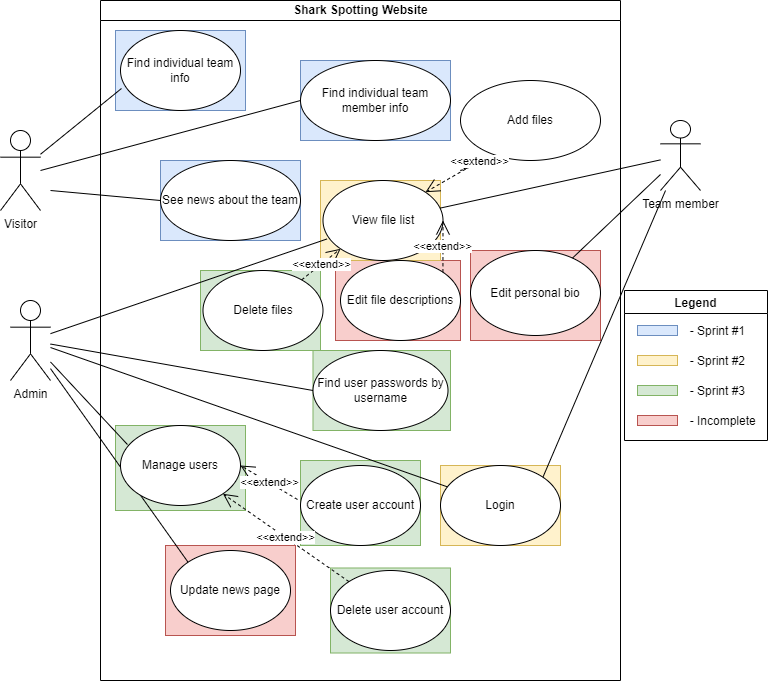

The diagram above was exported from draw.io. Its source (the exported page's mxGraphModel, read from the mxfile embedded in the PNG):
<mxGraphModel dx="1038" dy="571" grid="1" gridSize="10" guides="1" tooltips="1" connect="1" arrows="1" fold="1" page="1" pageScale="1" pageWidth="827" pageHeight="1169" math="0" shadow="0">
  <root>
    <mxCell id="0" />
    <mxCell id="1" parent="0" />
    <mxCell id="GaDma3-Cxb_6lGRc8AcJ-10" value="" style="rounded=0;whiteSpace=wrap;html=1;fillColor=#d5e8d4;strokeColor=#82b366;" vertex="1" parent="1">
      <mxGeometry x="175" y="465" width="130" height="85" as="geometry" />
    </mxCell>
    <mxCell id="dNxyNK7c78bLwvsdeMH5-11" value="Shark Spotting Website" style="swimlane;html=1;startSize=20;horizontal=1;containerType=tree;glass=0;" parent="1" vertex="1">
      <mxGeometry x="160" y="40" width="520" height="680" as="geometry" />
    </mxCell>
    <mxCell id="GaDma3-Cxb_6lGRc8AcJ-15" value="" style="rounded=0;whiteSpace=wrap;html=1;fillColor=#f8cecc;strokeColor=#b85450;" vertex="1" parent="dNxyNK7c78bLwvsdeMH5-11">
      <mxGeometry x="235" y="260" width="125" height="80" as="geometry" />
    </mxCell>
    <mxCell id="GaDma3-Cxb_6lGRc8AcJ-14" value="" style="rounded=0;whiteSpace=wrap;html=1;fillColor=#d5e8d4;strokeColor=#82b366;" vertex="1" parent="dNxyNK7c78bLwvsdeMH5-11">
      <mxGeometry x="212.5" y="350" width="137.5" height="80" as="geometry" />
    </mxCell>
    <mxCell id="GaDma3-Cxb_6lGRc8AcJ-13" value="" style="rounded=0;whiteSpace=wrap;html=1;fillColor=#d5e8d4;strokeColor=#82b366;" vertex="1" parent="dNxyNK7c78bLwvsdeMH5-11">
      <mxGeometry x="100" y="270" width="120" height="80" as="geometry" />
    </mxCell>
    <mxCell id="GaDma3-Cxb_6lGRc8AcJ-12" value="" style="rounded=0;whiteSpace=wrap;html=1;fillColor=#d5e8d4;strokeColor=#82b366;" vertex="1" parent="dNxyNK7c78bLwvsdeMH5-11">
      <mxGeometry x="230" y="567.5" width="120" height="85" as="geometry" />
    </mxCell>
    <mxCell id="GaDma3-Cxb_6lGRc8AcJ-11" value="" style="rounded=0;whiteSpace=wrap;html=1;fillColor=#d5e8d4;strokeColor=#82b366;" vertex="1" parent="dNxyNK7c78bLwvsdeMH5-11">
      <mxGeometry x="200" y="460" width="120" height="85" as="geometry" />
    </mxCell>
    <mxCell id="GaDma3-Cxb_6lGRc8AcJ-9" value="" style="rounded=0;whiteSpace=wrap;html=1;fillColor=#f8cecc;strokeColor=#b85450;" vertex="1" parent="dNxyNK7c78bLwvsdeMH5-11">
      <mxGeometry x="65" y="545" width="130" height="90" as="geometry" />
    </mxCell>
    <mxCell id="GaDma3-Cxb_6lGRc8AcJ-8" value="" style="rounded=0;whiteSpace=wrap;html=1;fillColor=#f8cecc;strokeColor=#b85450;" vertex="1" parent="dNxyNK7c78bLwvsdeMH5-11">
      <mxGeometry x="370" y="250" width="130" height="90" as="geometry" />
    </mxCell>
    <mxCell id="GaDma3-Cxb_6lGRc8AcJ-6" value="" style="rounded=0;whiteSpace=wrap;html=1;fillColor=#fff2cc;strokeColor=#d6b656;" vertex="1" parent="dNxyNK7c78bLwvsdeMH5-11">
      <mxGeometry x="340" y="465" width="120" height="80" as="geometry" />
    </mxCell>
    <mxCell id="GaDma3-Cxb_6lGRc8AcJ-5" value="" style="rounded=0;whiteSpace=wrap;html=1;fillColor=#fff2cc;strokeColor=#d6b656;" vertex="1" parent="dNxyNK7c78bLwvsdeMH5-11">
      <mxGeometry x="220" y="180" width="120" height="80" as="geometry" />
    </mxCell>
    <mxCell id="GaDma3-Cxb_6lGRc8AcJ-3" value="" style="rounded=0;whiteSpace=wrap;html=1;fillColor=#dae8fc;strokeColor=#6c8ebf;" vertex="1" parent="dNxyNK7c78bLwvsdeMH5-11">
      <mxGeometry x="60" y="160" width="140" height="80" as="geometry" />
    </mxCell>
    <mxCell id="GaDma3-Cxb_6lGRc8AcJ-4" value="" style="rounded=0;whiteSpace=wrap;html=1;fillColor=#dae8fc;strokeColor=#6c8ebf;" vertex="1" parent="dNxyNK7c78bLwvsdeMH5-11">
      <mxGeometry x="200" y="60" width="150" height="80" as="geometry" />
    </mxCell>
    <mxCell id="GaDma3-Cxb_6lGRc8AcJ-2" value="" style="rounded=0;whiteSpace=wrap;html=1;fillColor=#dae8fc;strokeColor=#6c8ebf;" vertex="1" parent="dNxyNK7c78bLwvsdeMH5-11">
      <mxGeometry x="15" y="30" width="130" height="80" as="geometry" />
    </mxCell>
    <mxCell id="qgqeaup8MHFDbKRRuk7_-4" value="Find individual team member info" style="ellipse;whiteSpace=wrap;html=1;" parent="dNxyNK7c78bLwvsdeMH5-11" vertex="1">
      <mxGeometry x="200" y="60" width="150" height="80" as="geometry" />
    </mxCell>
    <mxCell id="qgqeaup8MHFDbKRRuk7_-6" value="See news about the team" style="ellipse;whiteSpace=wrap;html=1;" parent="dNxyNK7c78bLwvsdeMH5-11" vertex="1">
      <mxGeometry x="60" y="160" width="140" height="80" as="geometry" />
    </mxCell>
    <mxCell id="qgqeaup8MHFDbKRRuk7_-12" value="Add files" style="ellipse;whiteSpace=wrap;html=1;" parent="dNxyNK7c78bLwvsdeMH5-11" vertex="1">
      <mxGeometry x="360" y="80" width="140" height="80" as="geometry" />
    </mxCell>
    <mxCell id="qgqeaup8MHFDbKRRuk7_-17" value="Create user account" style="ellipse;whiteSpace=wrap;html=1;" parent="dNxyNK7c78bLwvsdeMH5-11" vertex="1">
      <mxGeometry x="200" y="465" width="120" height="80" as="geometry" />
    </mxCell>
    <mxCell id="qgqeaup8MHFDbKRRuk7_-19" value="Find user passwords by username" style="ellipse;whiteSpace=wrap;html=1;" parent="dNxyNK7c78bLwvsdeMH5-11" vertex="1">
      <mxGeometry x="212.5" y="350" width="135" height="80" as="geometry" />
    </mxCell>
    <mxCell id="qgqeaup8MHFDbKRRuk7_-21" value="View file list" style="ellipse;whiteSpace=wrap;html=1;" parent="dNxyNK7c78bLwvsdeMH5-11" vertex="1">
      <mxGeometry x="222.5" y="180" width="120" height="80" as="geometry" />
    </mxCell>
    <mxCell id="qgqeaup8MHFDbKRRuk7_-23" value="Update news page" style="ellipse;whiteSpace=wrap;html=1;" parent="dNxyNK7c78bLwvsdeMH5-11" vertex="1">
      <mxGeometry x="70" y="550" width="120" height="80" as="geometry" />
    </mxCell>
    <mxCell id="qgqeaup8MHFDbKRRuk7_-26" value="Edit personal bio" style="ellipse;whiteSpace=wrap;html=1;" parent="dNxyNK7c78bLwvsdeMH5-11" vertex="1">
      <mxGeometry x="370" y="250" width="130" height="85" as="geometry" />
    </mxCell>
    <mxCell id="qgqeaup8MHFDbKRRuk7_-30" value="Find individual team info" style="ellipse;whiteSpace=wrap;html=1;" parent="dNxyNK7c78bLwvsdeMH5-11" vertex="1">
      <mxGeometry x="20" y="30" width="120" height="80" as="geometry" />
    </mxCell>
    <mxCell id="qgqeaup8MHFDbKRRuk7_-32" value="Login" style="ellipse;whiteSpace=wrap;html=1;" parent="dNxyNK7c78bLwvsdeMH5-11" vertex="1">
      <mxGeometry x="340" y="465" width="120" height="80" as="geometry" />
    </mxCell>
    <mxCell id="qgqeaup8MHFDbKRRuk7_-36" value="&amp;lt;&amp;lt;extend&amp;gt;&amp;gt;" style="endArrow=open;endSize=12;dashed=1;html=1;rounded=0;entryX=1;entryY=0;entryDx=0;entryDy=0;exitX=0.257;exitY=0.963;exitDx=0;exitDy=0;exitPerimeter=0;" parent="dNxyNK7c78bLwvsdeMH5-11" source="qgqeaup8MHFDbKRRuk7_-12" target="qgqeaup8MHFDbKRRuk7_-21" edge="1">
      <mxGeometry width="160" relative="1" as="geometry">
        <mxPoint x="310" y="170" as="sourcePoint" />
        <mxPoint x="480" y="190" as="targetPoint" />
        <Array as="points">
          <mxPoint x="360" y="170" />
          <mxPoint x="380" y="160" />
        </Array>
      </mxGeometry>
    </mxCell>
    <mxCell id="qgqeaup8MHFDbKRRuk7_-37" value="Delete user account" style="ellipse;whiteSpace=wrap;html=1;" parent="dNxyNK7c78bLwvsdeMH5-11" vertex="1">
      <mxGeometry x="230" y="570" width="120" height="80" as="geometry" />
    </mxCell>
    <mxCell id="qgqeaup8MHFDbKRRuk7_-38" value="Delete files" style="ellipse;whiteSpace=wrap;html=1;" parent="dNxyNK7c78bLwvsdeMH5-11" vertex="1">
      <mxGeometry x="102.5" y="270" width="120" height="80" as="geometry" />
    </mxCell>
    <mxCell id="qgqeaup8MHFDbKRRuk7_-39" value="Edit file descriptions" style="ellipse;whiteSpace=wrap;html=1;" parent="dNxyNK7c78bLwvsdeMH5-11" vertex="1">
      <mxGeometry x="240" y="260" width="120" height="80" as="geometry" />
    </mxCell>
    <mxCell id="qgqeaup8MHFDbKRRuk7_-43" value="&amp;lt;&amp;lt;extend&amp;gt;&amp;gt;" style="endArrow=open;endSize=12;dashed=1;html=1;rounded=0;entryX=0;entryY=1;entryDx=0;entryDy=0;" parent="dNxyNK7c78bLwvsdeMH5-11" source="qgqeaup8MHFDbKRRuk7_-38" target="qgqeaup8MHFDbKRRuk7_-21" edge="1">
      <mxGeometry width="160" relative="1" as="geometry">
        <mxPoint x="82.5" y="270" as="sourcePoint" />
        <mxPoint x="242.5" y="270" as="targetPoint" />
      </mxGeometry>
    </mxCell>
    <mxCell id="qgqeaup8MHFDbKRRuk7_-44" value="&amp;lt;&amp;lt;extend&amp;gt;&amp;gt;" style="endArrow=open;endSize=12;dashed=1;html=1;rounded=0;exitX=1;exitY=0;exitDx=0;exitDy=0;entryX=1;entryY=0.5;entryDx=0;entryDy=0;" parent="dNxyNK7c78bLwvsdeMH5-11" source="qgqeaup8MHFDbKRRuk7_-39" target="qgqeaup8MHFDbKRRuk7_-21" edge="1">
      <mxGeometry width="160" relative="1" as="geometry">
        <mxPoint x="350" y="230" as="sourcePoint" />
        <mxPoint x="510" y="230" as="targetPoint" />
      </mxGeometry>
    </mxCell>
    <mxCell id="qgqeaup8MHFDbKRRuk7_-1" value="Visitor" style="shape=umlActor;verticalLabelPosition=bottom;verticalAlign=top;html=1;outlineConnect=0;" parent="1" vertex="1">
      <mxGeometry x="60" y="170" width="40" height="80" as="geometry" />
    </mxCell>
    <mxCell id="qgqeaup8MHFDbKRRuk7_-2" value="Admin" style="shape=umlActor;verticalLabelPosition=bottom;verticalAlign=top;html=1;outlineConnect=0;" parent="1" vertex="1">
      <mxGeometry x="70" y="340" width="40" height="80" as="geometry" />
    </mxCell>
    <mxCell id="qgqeaup8MHFDbKRRuk7_-5" value="" style="endArrow=none;html=1;rounded=0;entryX=0;entryY=0.5;entryDx=0;entryDy=0;" parent="1" target="qgqeaup8MHFDbKRRuk7_-4" edge="1">
      <mxGeometry width="50" height="50" relative="1" as="geometry">
        <mxPoint x="100" y="210" as="sourcePoint" />
        <mxPoint x="320" y="185" as="targetPoint" />
      </mxGeometry>
    </mxCell>
    <mxCell id="qgqeaup8MHFDbKRRuk7_-7" value="" style="endArrow=none;html=1;rounded=0;entryX=0;entryY=0.5;entryDx=0;entryDy=0;" parent="1" target="qgqeaup8MHFDbKRRuk7_-6" edge="1">
      <mxGeometry width="50" height="50" relative="1" as="geometry">
        <mxPoint x="110" y="230" as="sourcePoint" />
        <mxPoint x="210" y="280" as="targetPoint" />
      </mxGeometry>
    </mxCell>
    <mxCell id="qgqeaup8MHFDbKRRuk7_-14" value="Team member" style="shape=umlActor;verticalLabelPosition=bottom;verticalAlign=top;html=1;outlineConnect=0;" parent="1" vertex="1">
      <mxGeometry x="720" y="160" width="40" height="70" as="geometry" />
    </mxCell>
    <mxCell id="qgqeaup8MHFDbKRRuk7_-20" value="" style="endArrow=none;html=1;rounded=0;entryX=0;entryY=0.5;entryDx=0;entryDy=0;" parent="1" source="qgqeaup8MHFDbKRRuk7_-2" target="qgqeaup8MHFDbKRRuk7_-19" edge="1">
      <mxGeometry width="50" height="50" relative="1" as="geometry">
        <mxPoint x="210" y="500" as="sourcePoint" />
        <mxPoint x="260" y="450" as="targetPoint" />
        <Array as="points" />
      </mxGeometry>
    </mxCell>
    <mxCell id="qgqeaup8MHFDbKRRuk7_-22" value="" style="endArrow=none;html=1;rounded=0;" parent="1" source="qgqeaup8MHFDbKRRuk7_-21" target="qgqeaup8MHFDbKRRuk7_-14" edge="1">
      <mxGeometry width="50" height="50" relative="1" as="geometry">
        <mxPoint x="610" y="230" as="sourcePoint" />
        <mxPoint x="660" y="180" as="targetPoint" />
      </mxGeometry>
    </mxCell>
    <mxCell id="qgqeaup8MHFDbKRRuk7_-24" value="" style="endArrow=none;html=1;rounded=0;entryX=0.033;entryY=0.731;entryDx=0;entryDy=0;entryPerimeter=0;" parent="1" source="qgqeaup8MHFDbKRRuk7_-2" target="qgqeaup8MHFDbKRRuk7_-21" edge="1">
      <mxGeometry width="50" height="50" relative="1" as="geometry">
        <mxPoint x="400" y="340" as="sourcePoint" />
        <mxPoint x="450" y="290" as="targetPoint" />
      </mxGeometry>
    </mxCell>
    <mxCell id="qgqeaup8MHFDbKRRuk7_-25" value="" style="endArrow=none;html=1;rounded=0;entryX=0;entryY=0;entryDx=0;entryDy=0;" parent="1" source="qgqeaup8MHFDbKRRuk7_-2" target="qgqeaup8MHFDbKRRuk7_-23" edge="1">
      <mxGeometry width="50" height="50" relative="1" as="geometry">
        <mxPoint x="170" y="410" as="sourcePoint" />
        <mxPoint x="220" y="360" as="targetPoint" />
      </mxGeometry>
    </mxCell>
    <mxCell id="qgqeaup8MHFDbKRRuk7_-29" value="" style="endArrow=none;html=1;rounded=0;" parent="1" source="qgqeaup8MHFDbKRRuk7_-26" target="qgqeaup8MHFDbKRRuk7_-14" edge="1">
      <mxGeometry width="50" height="50" relative="1" as="geometry">
        <mxPoint x="680" y="290" as="sourcePoint" />
        <mxPoint x="730" y="240" as="targetPoint" />
      </mxGeometry>
    </mxCell>
    <mxCell id="qgqeaup8MHFDbKRRuk7_-31" value="" style="endArrow=none;html=1;rounded=0;entryX=0.008;entryY=0.725;entryDx=0;entryDy=0;entryPerimeter=0;" parent="1" source="qgqeaup8MHFDbKRRuk7_-1" target="qgqeaup8MHFDbKRRuk7_-30" edge="1">
      <mxGeometry width="50" height="50" relative="1" as="geometry">
        <mxPoint x="100" y="190" as="sourcePoint" />
        <mxPoint x="150" y="140" as="targetPoint" />
      </mxGeometry>
    </mxCell>
    <mxCell id="qgqeaup8MHFDbKRRuk7_-33" value="" style="endArrow=none;html=1;rounded=0;exitX=1;exitY=0;exitDx=0;exitDy=0;" parent="1" source="qgqeaup8MHFDbKRRuk7_-32" target="qgqeaup8MHFDbKRRuk7_-14" edge="1">
      <mxGeometry width="50" height="50" relative="1" as="geometry">
        <mxPoint x="620" y="480" as="sourcePoint" />
        <mxPoint x="670" y="430" as="targetPoint" />
      </mxGeometry>
    </mxCell>
    <mxCell id="qgqeaup8MHFDbKRRuk7_-34" value="" style="endArrow=none;html=1;rounded=0;" parent="1" source="qgqeaup8MHFDbKRRuk7_-2" target="qgqeaup8MHFDbKRRuk7_-32" edge="1">
      <mxGeometry width="50" height="50" relative="1" as="geometry">
        <mxPoint x="400" y="510" as="sourcePoint" />
        <mxPoint x="450" y="460" as="targetPoint" />
      </mxGeometry>
    </mxCell>
    <mxCell id="qgqeaup8MHFDbKRRuk7_-41" value="Manage users" style="ellipse;whiteSpace=wrap;html=1;" parent="1" vertex="1">
      <mxGeometry x="180" y="465" width="120" height="80" as="geometry" />
    </mxCell>
    <mxCell id="qgqeaup8MHFDbKRRuk7_-42" value="" style="endArrow=none;html=1;rounded=0;entryX=0.058;entryY=0.238;entryDx=0;entryDy=0;entryPerimeter=0;" parent="1" source="qgqeaup8MHFDbKRRuk7_-2" target="qgqeaup8MHFDbKRRuk7_-41" edge="1">
      <mxGeometry width="50" height="50" relative="1" as="geometry">
        <mxPoint x="110" y="396.2262183997916" as="sourcePoint" />
        <mxPoint x="396.96000000000004" y="629.04" as="targetPoint" />
      </mxGeometry>
    </mxCell>
    <mxCell id="qgqeaup8MHFDbKRRuk7_-45" value="&amp;lt;&amp;lt;extend&amp;gt;&amp;gt;" style="endArrow=open;endSize=12;dashed=1;html=1;rounded=0;entryX=1;entryY=1;entryDx=0;entryDy=0;" parent="1" source="qgqeaup8MHFDbKRRuk7_-37" target="qgqeaup8MHFDbKRRuk7_-41" edge="1">
      <mxGeometry width="160" relative="1" as="geometry">
        <mxPoint x="270" y="560" as="sourcePoint" />
        <mxPoint x="430" y="560" as="targetPoint" />
      </mxGeometry>
    </mxCell>
    <mxCell id="qgqeaup8MHFDbKRRuk7_-47" value="&amp;lt;&amp;lt;extend&amp;gt;&amp;gt;" style="endArrow=open;endSize=12;dashed=1;html=1;rounded=0;exitX=-0.025;exitY=0.425;exitDx=0;exitDy=0;exitPerimeter=0;entryX=1;entryY=0.5;entryDx=0;entryDy=0;" parent="1" source="qgqeaup8MHFDbKRRuk7_-17" target="qgqeaup8MHFDbKRRuk7_-41" edge="1">
      <mxGeometry width="160" relative="1" as="geometry">
        <mxPoint x="310" y="520" as="sourcePoint" />
        <mxPoint x="470" y="520" as="targetPoint" />
      </mxGeometry>
    </mxCell>
    <mxCell id="GaDma3-Cxb_6lGRc8AcJ-28" value="Legend" style="swimlane;" vertex="1" parent="1">
      <mxGeometry x="684" y="330" width="143" height="150" as="geometry" />
    </mxCell>
    <mxCell id="GaDma3-Cxb_6lGRc8AcJ-29" value="                    - Sprint #1" style="text;strokeColor=none;fillColor=none;align=left;verticalAlign=middle;spacingLeft=4;spacingRight=4;overflow=hidden;points=[[0,0.5],[1,0.5]];portConstraint=eastwest;rotatable=0;" vertex="1" parent="GaDma3-Cxb_6lGRc8AcJ-28">
      <mxGeometry x="-7" y="25" width="140" height="30" as="geometry" />
    </mxCell>
    <mxCell id="GaDma3-Cxb_6lGRc8AcJ-22" value="                    - Sprint #2" style="text;strokeColor=none;fillColor=none;align=left;verticalAlign=middle;spacingLeft=4;spacingRight=4;overflow=hidden;points=[[0,0.5],[1,0.5]];portConstraint=eastwest;rotatable=0;" vertex="1" parent="GaDma3-Cxb_6lGRc8AcJ-28">
      <mxGeometry x="-7" y="55" width="140" height="30" as="geometry" />
    </mxCell>
    <mxCell id="GaDma3-Cxb_6lGRc8AcJ-23" value="                    - Sprint #3" style="text;strokeColor=none;fillColor=none;align=left;verticalAlign=middle;spacingLeft=4;spacingRight=4;overflow=hidden;points=[[0,0.5],[1,0.5]];portConstraint=eastwest;rotatable=0;" vertex="1" parent="GaDma3-Cxb_6lGRc8AcJ-28">
      <mxGeometry x="-7" y="85" width="140" height="30" as="geometry" />
    </mxCell>
    <mxCell id="GaDma3-Cxb_6lGRc8AcJ-24" value="                    - Incomplete" style="text;strokeColor=none;fillColor=none;align=left;verticalAlign=middle;spacingLeft=4;spacingRight=4;overflow=hidden;points=[[0,0.5],[1,0.5]];portConstraint=eastwest;rotatable=0;" vertex="1" parent="GaDma3-Cxb_6lGRc8AcJ-28">
      <mxGeometry x="-7" y="115" width="147" height="30" as="geometry" />
    </mxCell>
    <mxCell id="GaDma3-Cxb_6lGRc8AcJ-25" value="" style="rounded=0;whiteSpace=wrap;html=1;fillColor=#dae8fc;strokeColor=#6c8ebf;" vertex="1" parent="GaDma3-Cxb_6lGRc8AcJ-28">
      <mxGeometry x="13" y="35" width="40" height="10" as="geometry" />
    </mxCell>
    <mxCell id="GaDma3-Cxb_6lGRc8AcJ-31" value="" style="rounded=0;whiteSpace=wrap;html=1;fillColor=#fff2cc;strokeColor=#d6b656;" vertex="1" parent="GaDma3-Cxb_6lGRc8AcJ-28">
      <mxGeometry x="13" y="65" width="40" height="10" as="geometry" />
    </mxCell>
    <mxCell id="GaDma3-Cxb_6lGRc8AcJ-32" value="" style="rounded=0;whiteSpace=wrap;html=1;fillColor=#d5e8d4;strokeColor=#82b366;" vertex="1" parent="GaDma3-Cxb_6lGRc8AcJ-28">
      <mxGeometry x="13" y="95" width="40" height="10" as="geometry" />
    </mxCell>
    <mxCell id="GaDma3-Cxb_6lGRc8AcJ-33" value="" style="rounded=0;whiteSpace=wrap;html=1;fillColor=#f8cecc;strokeColor=#b85450;" vertex="1" parent="GaDma3-Cxb_6lGRc8AcJ-28">
      <mxGeometry x="13" y="125" width="40" height="10" as="geometry" />
    </mxCell>
  </root>
</mxGraphModel>